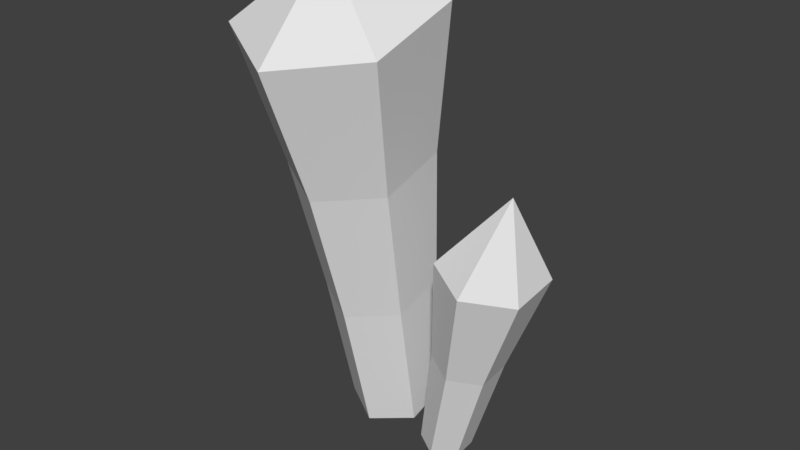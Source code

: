 # Source: Crystals2.blend  (saved by Blender 2.79.0; exported with 4.5.12 LTS)
import bpy
from mathutils import Matrix  # noqa: F401  (used for matrix-valued properties, if any)

bpy.ops.wm.read_factory_settings(use_empty=True)
scene = bpy.context.scene
scene.name = 'Scene'

# ---- collections
col_collection_6 = bpy.data.collections.new('Collection 6'); scene.collection.children.link(col_collection_6)

# ---- world
world_world = bpy.data.worlds.new('World'); scene.world = world_world
world_world.color = (0.05088, 0.05088, 0.05088)
world_world.use_sun_shadow = False
world_world.sun_shadow_jitter_overblur = 0.0
world_world.cycles.sampling_method = 'MANUAL'

# ---- meshes
me_cylinder_004 = bpy.data.meshes.new('Cylinder.004')
me_cylinder_004.from_pydata([(-0.1724, 0.2498, -0.5605), (-0.1724, 0.1694, 0.6407), (-0.0602, 0.1868, -0.5796), (0.05733, 0.04031, 0.6015), (-0.0602, 0.06072, -0.6178), (0.05733, -0.2179, 0.5233), (-0.1724, -0.002314, -0.6369), (-0.1724, -0.3469, 0.4841), (-0.2845, 0.06072, -0.6178), (-0.4021, -0.2179, 0.5233), (-0.2845, 0.1868, -0.5796), (-0.4021, 0.04031, 0.6015), (-0.1525, -0.1399, 0.7283), (0.1418, 0.05675, -0.5989), (0.3605, 0.05039, -0.01126), (0.1415, -0.01042, -0.6078), (0.36, -0.08716, -0.02946), (0.08299, -0.0459, -0.6029), (0.2401, -0.1598, -0.01945), (0.02471, -0.01421, -0.5891), (0.1207, -0.09491, 0.008758), (0.02496, 0.05296, -0.5803), (0.1213, 0.04264, 0.02696), (0.0835, 0.08844, -0.5851), (0.2411, 0.1153, 0.01695), (0.2977, -0.03806, 0.2138), (-0.1724, 0.2007, -0.1669), (-0.1724, 0.169, 0.232), (-0.006079, 0.07552, 0.2037), (-0.04087, 0.1268, -0.1893), (-0.006079, -0.1114, 0.147), (-0.04087, -0.02098, -0.2341), (-0.1724, -0.2048, 0.1187), (-0.1724, -0.09488, -0.2565), (-0.3387, -0.1114, 0.147), (-0.3039, -0.02098, -0.2341), (-0.3387, 0.07552, 0.2037), (-0.3039, 0.1268, -0.1893), (0.241, 0.04742, -0.3042), (0.2406, -0.0433, -0.3162), (0.1616, -0.09121, -0.3096), (0.08288, -0.04841, -0.291), (0.08322, 0.04231, -0.279), (0.1623, 0.09022, -0.2856)], [], [(27, 1, 3, 28), (28, 3, 5, 30), (30, 5, 7, 32), (32, 7, 9, 34), (3, 1, 12), (34, 9, 11, 36), (36, 11, 1, 27), (0, 2, 4, 6, 8, 10), (7, 5, 12), (1, 11, 12), (9, 7, 12), (5, 3, 12), (11, 9, 12), (38, 14, 16, 39), (39, 16, 18, 40), (40, 18, 20, 41), (41, 20, 22, 42), (16, 14, 25), (42, 22, 24, 43), (43, 24, 14, 38), (13, 15, 17, 19, 21, 23), (20, 18, 25), (14, 24, 25), (22, 20, 25), (18, 16, 25), (24, 22, 25), (10, 37, 26, 0), (37, 36, 27, 26), (8, 35, 37, 10), (35, 34, 36, 37), (6, 33, 35, 8), (33, 32, 34, 35), (4, 31, 33, 6), (31, 30, 32, 33), (2, 29, 31, 4), (29, 28, 30, 31), (0, 26, 29, 2), (26, 27, 28, 29), (23, 43, 38, 13), (21, 42, 43, 23), (19, 41, 42, 21), (17, 40, 41, 19), (15, 39, 40, 17), (13, 38, 39, 15)])
me_cylinder_004.use_remesh_preserve_volume = False
me_cylinder_004.use_remesh_preserve_attributes = False
me_cylinder_004.use_mirror_vertex_groups = False
me_cylinder_004.update()

# ---- objects
ob_cylinder = bpy.data.objects.new('Cylinder', me_cylinder_004)

# ---- transforms, parenting, visibility, modifiers, constraints
ob_cylinder.location = (0.0, 0.0, 0.0)
ob_cylinder.lineart.crease_threshold = 0.0

# ---- collection membership
col_collection_6.objects.link(ob_cylinder)

# ---- scene / render settings (as saved in the file)
scene.frame_start = 1; scene.frame_end = 250; scene.frame_set(1)
scene.render.engine = 'BLENDER_EEVEE_NEXT'
scene.render.resolution_percentage = 50
scene.render.dither_intensity = 0.0
scene.cycles.use_denoising = False
scene.cycles.samples = 128
scene.cycles.sampling_pattern = 'TABULATED_SOBOL'
scene.cycles.light_sampling_threshold = 0.0
scene.cycles.use_adaptive_sampling = False
scene.cycles.use_light_tree = False
scene.cycles.blur_glossy = 0.0
scene.cycles.sample_clamp_indirect = 0.0
scene.view_settings.view_transform = 'Standard'
bpy.context.view_layer.update()

# ---- added for rendering (the .blend has no active camera and no usable light): camera, sun
cam_auto = bpy.data.cameras.new('AutoCamera')
cam_auto.lens = 50.0
cam_auto.sensor_width = 36.0
cam_auto.clip_end = 1000.0
ob_auto_camera = bpy.data.objects.new('AutoCamera', cam_auto)
scene.collection.objects.link(ob_auto_camera)
ob_auto_camera.location = (1.52784, -1.90693, 1.28462)
ob_auto_camera.rotation_euler = (1.09748, -7.21219e-08, 0.694738)
scene.camera = ob_auto_camera
light_auto_sun = bpy.data.lights.new('AutoSun', 'SUN')
light_auto_sun.energy = 3.0
light_auto_sun.angle = 0.0523599
ob_auto_sun = bpy.data.objects.new('AutoSun', light_auto_sun)
scene.collection.objects.link(ob_auto_sun)
ob_auto_sun.rotation_euler = (0.872665, 0.174533, 0.523599)
bpy.context.view_layer.update()
